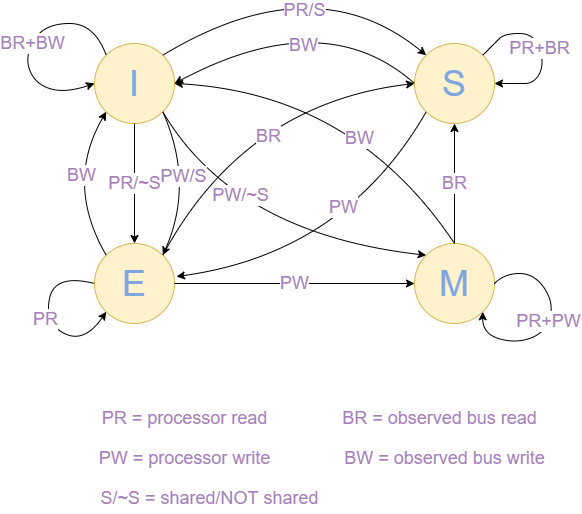

The diagram above was exported from draw.io. Its source (the exported page's mxGraphModel, read from the mxfile embedded in the PNG):
<mxGraphModel dx="2188" dy="795" grid="1" gridSize="10" guides="1" tooltips="1" connect="1" arrows="1" fold="1" page="1" pageScale="1" pageWidth="827" pageHeight="1169" math="0" shadow="0">
  <root>
    <mxCell id="0" />
    <mxCell id="1" parent="0" />
    <mxCell id="KidsYsc3LqCH1lVs-v4a-2" value="&lt;font style=&quot;font-size: 36px&quot; color=&quot;#7ea6e0&quot;&gt;M&lt;/font&gt;" style="ellipse;whiteSpace=wrap;html=1;aspect=fixed;fillColor=#fff2cc;strokeColor=#d6b656;" vertex="1" parent="1">
      <mxGeometry x="320" y="320" width="80" height="80" as="geometry" />
    </mxCell>
    <mxCell id="KidsYsc3LqCH1lVs-v4a-3" value="&lt;font style=&quot;font-size: 36px&quot; color=&quot;#7ea6e0&quot;&gt;E&lt;/font&gt;" style="ellipse;whiteSpace=wrap;html=1;aspect=fixed;fillColor=#fff2cc;strokeColor=#d6b656;" vertex="1" parent="1">
      <mxGeometry y="320" width="80" height="80" as="geometry" />
    </mxCell>
    <mxCell id="KidsYsc3LqCH1lVs-v4a-4" value="&lt;font style=&quot;font-size: 36px&quot; color=&quot;#7ea6e0&quot;&gt;S&lt;/font&gt;" style="ellipse;whiteSpace=wrap;html=1;aspect=fixed;fillColor=#fff2cc;strokeColor=#d6b656;" vertex="1" parent="1">
      <mxGeometry x="320" y="120" width="80" height="80" as="geometry" />
    </mxCell>
    <mxCell id="KidsYsc3LqCH1lVs-v4a-5" value="&lt;font style=&quot;font-size: 36px&quot; color=&quot;#7ea6e0&quot;&gt;I&lt;/font&gt;" style="ellipse;whiteSpace=wrap;html=1;aspect=fixed;fillColor=#fff2cc;strokeColor=#d6b656;" vertex="1" parent="1">
      <mxGeometry y="120" width="80" height="80" as="geometry" />
    </mxCell>
    <mxCell id="KidsYsc3LqCH1lVs-v4a-6" value="" style="curved=1;endArrow=classic;html=1;rounded=0;fontSize=36;fontColor=#7EA6E0;exitX=1;exitY=0;exitDx=0;exitDy=0;entryX=0;entryY=0.5;entryDx=0;entryDy=0;" edge="1" parent="1" source="KidsYsc3LqCH1lVs-v4a-3" target="KidsYsc3LqCH1lVs-v4a-4">
      <mxGeometry width="50" height="50" relative="1" as="geometry">
        <mxPoint x="100" y="360" as="sourcePoint" />
        <mxPoint x="150" y="310" as="targetPoint" />
        <Array as="points">
          <mxPoint x="150" y="180" />
        </Array>
      </mxGeometry>
    </mxCell>
    <mxCell id="KidsYsc3LqCH1lVs-v4a-13" value="BR" style="edgeLabel;html=1;align=center;verticalAlign=middle;resizable=0;points=[];fontSize=18;fontColor=#A680B8;" vertex="1" connectable="0" parent="KidsYsc3LqCH1lVs-v4a-6">
      <mxGeometry x="0.1208" y="-35" relative="1" as="geometry">
        <mxPoint as="offset" />
      </mxGeometry>
    </mxCell>
    <mxCell id="KidsYsc3LqCH1lVs-v4a-12" value="" style="curved=1;endArrow=classic;html=1;rounded=0;fontSize=18;fontColor=#A680B8;exitX=0;exitY=1;exitDx=0;exitDy=0;entryX=1.025;entryY=0.413;entryDx=0;entryDy=0;entryPerimeter=0;" edge="1" parent="1" source="KidsYsc3LqCH1lVs-v4a-4" target="KidsYsc3LqCH1lVs-v4a-3">
      <mxGeometry width="50" height="50" relative="1" as="geometry">
        <mxPoint x="300" y="360" as="sourcePoint" />
        <mxPoint x="350" y="310" as="targetPoint" />
        <Array as="points">
          <mxPoint x="250" y="330" />
        </Array>
      </mxGeometry>
    </mxCell>
    <mxCell id="KidsYsc3LqCH1lVs-v4a-22" value="PW" style="edgeLabel;html=1;align=center;verticalAlign=middle;resizable=0;points=[];fontSize=18;fontColor=#A680B8;" vertex="1" connectable="0" parent="KidsYsc3LqCH1lVs-v4a-12">
      <mxGeometry x="-0.2548" y="-24" relative="1" as="geometry">
        <mxPoint as="offset" />
      </mxGeometry>
    </mxCell>
    <mxCell id="KidsYsc3LqCH1lVs-v4a-14" value="PR = processor read" style="text;html=1;resizable=0;autosize=1;align=center;verticalAlign=middle;points=[];fillColor=none;strokeColor=none;rounded=0;fontSize=18;fontColor=#A680B8;" vertex="1" parent="1">
      <mxGeometry y="480" width="180" height="30" as="geometry" />
    </mxCell>
    <mxCell id="KidsYsc3LqCH1lVs-v4a-15" value="BR = observed bus read" style="text;html=1;resizable=0;autosize=1;align=center;verticalAlign=middle;points=[];fillColor=none;strokeColor=none;rounded=0;fontSize=18;fontColor=#A680B8;" vertex="1" parent="1">
      <mxGeometry x="240" y="480" width="210" height="30" as="geometry" />
    </mxCell>
    <mxCell id="KidsYsc3LqCH1lVs-v4a-17" value="PW = processor write" style="text;html=1;resizable=0;autosize=1;align=center;verticalAlign=middle;points=[];fillColor=none;strokeColor=none;rounded=0;fontSize=18;fontColor=#A680B8;" vertex="1" parent="1">
      <mxGeometry x="-5" y="520" width="190" height="30" as="geometry" />
    </mxCell>
    <mxCell id="KidsYsc3LqCH1lVs-v4a-18" value="BW = observed bus write" style="text;html=1;resizable=0;autosize=1;align=center;verticalAlign=middle;points=[];fillColor=none;strokeColor=none;rounded=0;fontSize=18;fontColor=#A680B8;" vertex="1" parent="1">
      <mxGeometry x="240" y="520" width="220" height="30" as="geometry" />
    </mxCell>
    <mxCell id="KidsYsc3LqCH1lVs-v4a-19" value="S/~S = shared/NOT shared" style="text;html=1;resizable=0;autosize=1;align=center;verticalAlign=middle;points=[];fillColor=none;strokeColor=none;rounded=0;fontSize=18;fontColor=#A680B8;" vertex="1" parent="1">
      <mxGeometry y="560" width="230" height="30" as="geometry" />
    </mxCell>
    <mxCell id="KidsYsc3LqCH1lVs-v4a-23" value="PW" style="endArrow=classic;html=1;rounded=0;fontSize=18;fontColor=#A680B8;exitX=1;exitY=0.5;exitDx=0;exitDy=0;entryX=0;entryY=0.5;entryDx=0;entryDy=0;" edge="1" parent="1" source="KidsYsc3LqCH1lVs-v4a-3" target="KidsYsc3LqCH1lVs-v4a-2">
      <mxGeometry width="50" height="50" relative="1" as="geometry">
        <mxPoint x="150" y="390" as="sourcePoint" />
        <mxPoint x="200" y="340" as="targetPoint" />
      </mxGeometry>
    </mxCell>
    <mxCell id="KidsYsc3LqCH1lVs-v4a-24" value="BR" style="endArrow=classic;html=1;rounded=0;fontSize=18;fontColor=#A680B8;exitX=0.5;exitY=0;exitDx=0;exitDy=0;entryX=0.5;entryY=1;entryDx=0;entryDy=0;" edge="1" parent="1" source="KidsYsc3LqCH1lVs-v4a-2" target="KidsYsc3LqCH1lVs-v4a-4">
      <mxGeometry width="50" height="50" relative="1" as="geometry">
        <mxPoint x="440" y="310" as="sourcePoint" />
        <mxPoint x="490" y="260" as="targetPoint" />
      </mxGeometry>
    </mxCell>
    <mxCell id="KidsYsc3LqCH1lVs-v4a-25" value="" style="curved=1;endArrow=classic;html=1;rounded=0;fontSize=18;fontColor=#A680B8;entryX=0;entryY=1;entryDx=0;entryDy=0;exitX=0;exitY=0;exitDx=0;exitDy=0;" edge="1" parent="1" source="KidsYsc3LqCH1lVs-v4a-3" target="KidsYsc3LqCH1lVs-v4a-5">
      <mxGeometry width="50" height="50" relative="1" as="geometry">
        <mxPoint x="-70" y="270" as="sourcePoint" />
        <mxPoint x="-20" y="220" as="targetPoint" />
        <Array as="points">
          <mxPoint x="-30" y="260" />
        </Array>
      </mxGeometry>
    </mxCell>
    <mxCell id="KidsYsc3LqCH1lVs-v4a-26" value="BW" style="edgeLabel;html=1;align=center;verticalAlign=middle;resizable=0;points=[];fontSize=18;fontColor=#A680B8;" vertex="1" connectable="0" parent="KidsYsc3LqCH1lVs-v4a-25">
      <mxGeometry x="0.1968" y="-10" relative="1" as="geometry">
        <mxPoint as="offset" />
      </mxGeometry>
    </mxCell>
    <mxCell id="KidsYsc3LqCH1lVs-v4a-28" value="" style="curved=1;endArrow=classic;html=1;rounded=0;fontSize=18;fontColor=#A680B8;entryX=1;entryY=0.5;entryDx=0;entryDy=0;exitX=0.5;exitY=0;exitDx=0;exitDy=0;" edge="1" parent="1" source="KidsYsc3LqCH1lVs-v4a-2" target="KidsYsc3LqCH1lVs-v4a-5">
      <mxGeometry width="50" height="50" relative="1" as="geometry">
        <mxPoint x="590" y="280" as="sourcePoint" />
        <mxPoint x="640" y="230" as="targetPoint" />
        <Array as="points">
          <mxPoint x="260" y="170" />
        </Array>
      </mxGeometry>
    </mxCell>
    <mxCell id="KidsYsc3LqCH1lVs-v4a-31" value="BW" style="edgeLabel;html=1;align=center;verticalAlign=middle;resizable=0;points=[];fontSize=18;fontColor=#A680B8;" vertex="1" connectable="0" parent="KidsYsc3LqCH1lVs-v4a-28">
      <mxGeometry x="-0.22" y="22" relative="1" as="geometry">
        <mxPoint x="1" as="offset" />
      </mxGeometry>
    </mxCell>
    <mxCell id="KidsYsc3LqCH1lVs-v4a-30" value="" style="curved=1;endArrow=classic;html=1;rounded=0;fontSize=18;fontColor=#A680B8;entryX=0;entryY=0;entryDx=0;entryDy=0;exitX=1;exitY=1;exitDx=0;exitDy=0;" edge="1" parent="1" source="KidsYsc3LqCH1lVs-v4a-5" target="KidsYsc3LqCH1lVs-v4a-2">
      <mxGeometry width="50" height="50" relative="1" as="geometry">
        <mxPoint x="160" y="310" as="sourcePoint" />
        <mxPoint x="210" y="260" as="targetPoint" />
        <Array as="points">
          <mxPoint x="140" y="310" />
        </Array>
      </mxGeometry>
    </mxCell>
    <mxCell id="KidsYsc3LqCH1lVs-v4a-32" value="PW/~S" style="edgeLabel;html=1;align=center;verticalAlign=middle;resizable=0;points=[];fontSize=18;fontColor=#A680B8;" vertex="1" connectable="0" parent="KidsYsc3LqCH1lVs-v4a-30">
      <mxGeometry x="-0.3323" y="24" relative="1" as="geometry">
        <mxPoint y="-1" as="offset" />
      </mxGeometry>
    </mxCell>
    <mxCell id="KidsYsc3LqCH1lVs-v4a-36" value="PR" style="curved=1;endArrow=classic;html=1;rounded=0;fontSize=18;fontColor=#A680B8;entryX=0;entryY=1;entryDx=0;entryDy=0;exitX=0;exitY=0.5;exitDx=0;exitDy=0;" edge="1" parent="1" source="KidsYsc3LqCH1lVs-v4a-3" target="KidsYsc3LqCH1lVs-v4a-3">
      <mxGeometry width="50" height="50" relative="1" as="geometry">
        <mxPoint x="-50" y="440" as="sourcePoint" />
        <mxPoint y="390" as="targetPoint" />
        <Array as="points">
          <mxPoint x="-40" y="350" />
          <mxPoint x="-50" y="400" />
          <mxPoint x="-10" y="420" />
        </Array>
      </mxGeometry>
    </mxCell>
    <mxCell id="KidsYsc3LqCH1lVs-v4a-37" value="PR/~S" style="endArrow=classic;html=1;rounded=0;fontSize=18;fontColor=#A680B8;exitX=0.5;exitY=1;exitDx=0;exitDy=0;entryX=0.5;entryY=0;entryDx=0;entryDy=0;" edge="1" parent="1" source="KidsYsc3LqCH1lVs-v4a-5" target="KidsYsc3LqCH1lVs-v4a-3">
      <mxGeometry width="50" height="50" relative="1" as="geometry">
        <mxPoint x="-200" y="380" as="sourcePoint" />
        <mxPoint x="-150" y="330" as="targetPoint" />
      </mxGeometry>
    </mxCell>
    <mxCell id="KidsYsc3LqCH1lVs-v4a-40" value="" style="curved=1;endArrow=classic;html=1;rounded=0;fontSize=18;fontColor=#A680B8;exitX=1;exitY=1;exitDx=0;exitDy=0;entryX=1;entryY=0;entryDx=0;entryDy=0;" edge="1" parent="1" source="KidsYsc3LqCH1lVs-v4a-5" target="KidsYsc3LqCH1lVs-v4a-3">
      <mxGeometry width="50" height="50" relative="1" as="geometry">
        <mxPoint x="20" y="270" as="sourcePoint" />
        <mxPoint x="70" y="220" as="targetPoint" />
        <Array as="points">
          <mxPoint x="100" y="260" />
        </Array>
      </mxGeometry>
    </mxCell>
    <mxCell id="KidsYsc3LqCH1lVs-v4a-41" value="PW/S" style="edgeLabel;html=1;align=center;verticalAlign=middle;resizable=0;points=[];fontSize=18;fontColor=#A680B8;" vertex="1" connectable="0" parent="KidsYsc3LqCH1lVs-v4a-40">
      <mxGeometry x="-0.1409" y="-8" relative="1" as="geometry">
        <mxPoint as="offset" />
      </mxGeometry>
    </mxCell>
    <mxCell id="KidsYsc3LqCH1lVs-v4a-43" value="" style="curved=1;endArrow=classic;html=1;rounded=0;fontSize=18;fontColor=#A680B8;exitX=1;exitY=0;exitDx=0;exitDy=0;entryX=0;entryY=0;entryDx=0;entryDy=0;" edge="1" parent="1" source="KidsYsc3LqCH1lVs-v4a-5" target="KidsYsc3LqCH1lVs-v4a-4">
      <mxGeometry width="50" height="50" relative="1" as="geometry">
        <mxPoint x="220" y="130" as="sourcePoint" />
        <mxPoint x="270" y="80" as="targetPoint" />
        <Array as="points">
          <mxPoint x="220" y="40" />
        </Array>
      </mxGeometry>
    </mxCell>
    <mxCell id="KidsYsc3LqCH1lVs-v4a-47" value="PR/S" style="edgeLabel;html=1;align=center;verticalAlign=middle;resizable=0;points=[];fontSize=18;fontColor=#A680B8;" vertex="1" connectable="0" parent="KidsYsc3LqCH1lVs-v4a-43">
      <mxGeometry x="-0.0964" y="-35" relative="1" as="geometry">
        <mxPoint x="-1" as="offset" />
      </mxGeometry>
    </mxCell>
    <mxCell id="KidsYsc3LqCH1lVs-v4a-48" value="" style="curved=1;endArrow=classic;html=1;rounded=0;fontSize=18;fontColor=#A680B8;entryX=1;entryY=0.5;entryDx=0;entryDy=0;exitX=0;exitY=0.5;exitDx=0;exitDy=0;" edge="1" parent="1" source="KidsYsc3LqCH1lVs-v4a-4" target="KidsYsc3LqCH1lVs-v4a-5">
      <mxGeometry width="50" height="50" relative="1" as="geometry">
        <mxPoint x="180" y="170" as="sourcePoint" />
        <mxPoint x="230" y="120" as="targetPoint" />
        <Array as="points">
          <mxPoint x="230" y="80" />
        </Array>
      </mxGeometry>
    </mxCell>
    <mxCell id="KidsYsc3LqCH1lVs-v4a-49" value="BW" style="edgeLabel;html=1;align=center;verticalAlign=middle;resizable=0;points=[];fontSize=18;fontColor=#A680B8;" vertex="1" connectable="0" parent="KidsYsc3LqCH1lVs-v4a-48">
      <mxGeometry x="0.0958" y="26" relative="1" as="geometry">
        <mxPoint as="offset" />
      </mxGeometry>
    </mxCell>
    <mxCell id="KidsYsc3LqCH1lVs-v4a-50" value="BR+BW" style="curved=1;endArrow=classic;html=1;rounded=0;fontSize=18;fontColor=#A680B8;exitX=0;exitY=0;exitDx=0;exitDy=0;entryX=0;entryY=0.5;entryDx=0;entryDy=0;" edge="1" parent="1" source="KidsYsc3LqCH1lVs-v4a-5" target="KidsYsc3LqCH1lVs-v4a-5">
      <mxGeometry width="50" height="50" relative="1" as="geometry">
        <mxPoint x="-120" y="190" as="sourcePoint" />
        <mxPoint x="-190" y="150" as="targetPoint" />
        <Array as="points">
          <mxPoint y="100" />
          <mxPoint x="-50" y="100" />
          <mxPoint x="-70" y="132" />
          <mxPoint x="-60" y="160" />
          <mxPoint x="-30" y="170" />
        </Array>
      </mxGeometry>
    </mxCell>
    <mxCell id="KidsYsc3LqCH1lVs-v4a-51" value="PR+BR" style="curved=1;endArrow=classic;html=1;rounded=0;fontSize=18;fontColor=#A680B8;exitX=1;exitY=0;exitDx=0;exitDy=0;entryX=1;entryY=0.5;entryDx=0;entryDy=0;" edge="1" parent="1" source="KidsYsc3LqCH1lVs-v4a-4" target="KidsYsc3LqCH1lVs-v4a-4">
      <mxGeometry width="50" height="50" relative="1" as="geometry">
        <mxPoint x="420" y="130" as="sourcePoint" />
        <mxPoint x="470" y="80" as="targetPoint" />
        <Array as="points">
          <mxPoint x="400" y="120" />
          <mxPoint x="410" y="110" />
          <mxPoint x="440" y="110" />
          <mxPoint x="450" y="140" />
          <mxPoint x="440" y="160" />
          <mxPoint x="420" y="160" />
        </Array>
      </mxGeometry>
    </mxCell>
    <mxCell id="KidsYsc3LqCH1lVs-v4a-58" value="PR+PW" style="curved=1;endArrow=classic;html=1;rounded=0;fontSize=18;fontColor=#A680B8;entryX=1;entryY=1;entryDx=0;entryDy=0;exitX=1;exitY=0.5;exitDx=0;exitDy=0;" edge="1" parent="1" source="KidsYsc3LqCH1lVs-v4a-2" target="KidsYsc3LqCH1lVs-v4a-2">
      <mxGeometry width="50" height="50" relative="1" as="geometry">
        <mxPoint x="361.71572875254947" y="543.4357287525496" as="sourcePoint" />
        <mxPoint x="361.71572875254947" y="400.00427124745056" as="targetPoint" />
        <Array as="points">
          <mxPoint x="410" y="350" />
          <mxPoint x="440" y="350" />
          <mxPoint x="460" y="380" />
          <mxPoint x="450" y="410" />
          <mxPoint x="420" y="420" />
          <mxPoint x="388" y="410" />
        </Array>
      </mxGeometry>
    </mxCell>
  </root>
</mxGraphModel>